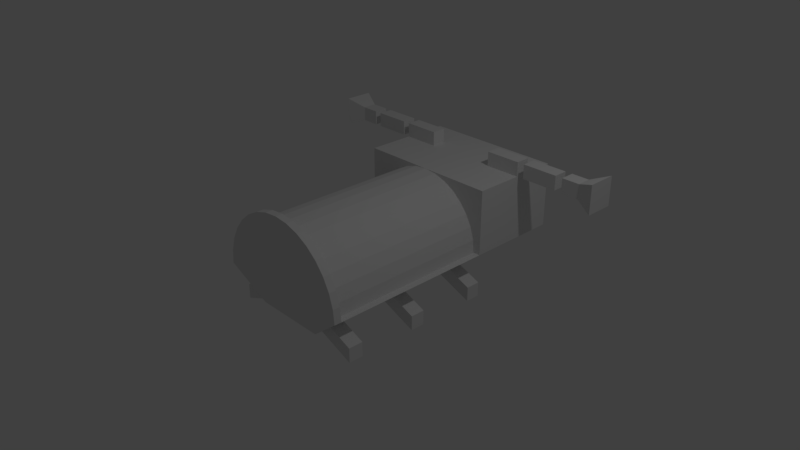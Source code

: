# Source: bug_b1.blend  (saved by Blender 2.78.0; exported with 4.5.12 LTS)
import bpy
from mathutils import Matrix  # noqa: F401  (used for matrix-valued properties, if any)

bpy.ops.wm.read_factory_settings(use_empty=True)
scene = bpy.context.scene
scene.name = 'Scene'

# ---- collections
col_collection_1 = bpy.data.collections.new('Collection 1'); scene.collection.children.link(col_collection_1)

# ---- materials (node trees are filled in below, after node groups)
mat_material = bpy.data.materials.new('Material')
mat_material.alpha_threshold = 0.0
mat_material.use_transparent_shadow = False
mat_material.roughness = 0.5
mat_material.line_color = (0.0, 0.0, 0.0, 1.0)

# ---- material node trees

# ---- world
world_world = bpy.data.worlds.new('World'); scene.world = world_world
world_world.color = (0.05088, 0.05088, 0.05088)
world_world.use_sun_shadow = False
world_world.sun_shadow_jitter_overblur = 0.0
world_world.cycles.sampling_method = 'MANUAL'

# ---- cameras
cam_camera = bpy.data.cameras.new('Camera')
cam_camera.clip_end = 100.0
cam_camera.lens = 35.0
cam_camera.sensor_width = 32.0
cam_camera.sensor_height = 18.0
cam_camera.ortho_scale = 7.314
cam_camera.dof.focus_distance = 0.0
cam_camera.dof.aperture_fstop = 128.0

# ---- lights
light_lamp = bpy.data.lights.new('Lamp', 'POINT')
light_lamp.transmission_factor = 0.0
light_lamp.cutoff_distance = 30.0
light_lamp.energy = 100.0
light_lamp.shadow_buffer_clip_start = 1.001
light_lamp.shadow_soft_size = 0.1
light_lamp.shadow_maximum_resolution = 0.006
light_lamp.use_absolute_resolution = True

# ---- meshes
me_cube = bpy.data.meshes.new('Cube')
me_cube.from_pydata([(0.5, 1.0, -0.4), (0.5, -1.3, -0.4), (-0.5, -1.3, -0.4), (-0.5, 1.0, -0.4), (1.0, 1.0, 0.0), (1.0, -1.4, 0.0), (-1.0, -1.4, 0.0), (-1.0, 1.0, 0.0), (0.0, 1.0, 1.629e-07), (0.0, -1.3, -1.629e-07), (0.0, 1.0, 0.9), (0.0, -1.3, 0.9), (0.1756, 1.0, 0.8827), (0.1756, -1.3, 0.8827), (0.3444, 1.0, 0.8315), (0.3444, -1.3, 0.8315), (0.5, 1.0, 0.7483), (0.5, -1.3, 0.7483), (0.6364, 1.0, 0.6364), (0.6364, -1.3, 0.6364), (0.7483, 1.0, 0.5), (0.7483, -1.3, 0.5), (0.8315, 1.0, 0.3444), (0.8315, -1.3, 0.3444), (0.8827, 1.0, 0.1756), (0.8827, -1.3, 0.1756), (0.9, 1.0, 2.309e-07), (0.9, -1.3, -9.497e-08), (-0.5, 1.0, -0.4), (-0.5, 1.9, -0.4), (0.5, 1.9, -0.4), (0.5, 1.0, -0.4), (1.0, 1.0, 0.9), (1.0, 2.3, 0.9), (-1.0, 2.3, 0.9), (-1.0, 1.0, 0.9), (-0.9, 1.0, 1.032e-06), (-0.9, -1.3, 7.061e-07), (-0.8827, 1.0, 0.1756), (-0.8827, -1.3, 0.1756), (-0.8315, 1.0, 0.3444), (-0.8315, -1.3, 0.3444), (-0.7483, 1.0, 0.5), (-0.7483, -1.3, 0.5), (-0.6364, 1.0, 0.6364), (-0.6364, -1.3, 0.6364), (-0.5, 1.0, 0.7483), (-0.5, -1.3, 0.7483), (-0.3444, 1.0, 0.8315), (-0.3444, -1.3, 0.8315), (-0.1756, 1.0, 0.8827), (-0.1756, -1.3, 0.8827), (1.0, 1.0, 0.0), (-1.0, 1.0, 0.0), (-1.0, 2.3, 0.0), (1.0, 2.3, 0.0), (0.0, -1.3, 1.629e-07), (0.0, -1.4, -1.629e-07), (0.0, -1.3, 1.0), (0.0, -1.4, 1.0), (0.1951, -1.3, 0.9808), (0.1951, -1.4, 0.9808), (0.3827, -1.3, 0.9239), (0.3827, -1.4, 0.9239), (0.5556, -1.3, 0.8315), (0.5556, -1.4, 0.8315), (0.7071, -1.3, 0.7071), (0.7071, -1.4, 0.7071), (0.8315, -1.3, 0.5556), (0.8315, -1.4, 0.5556), (0.9239, -1.3, 0.3827), (0.9239, -1.4, 0.3827), (0.9808, -1.3, 0.1951), (0.9808, -1.4, 0.1951), (1.0, -1.3, 2.384e-07), (1.0, -1.4, -8.742e-08), (1.0, -1.0, -0.4), (1.0, -1.0, -0.6), (1.0, -1.2, -0.4), (1.0, -1.2, -0.6), (0.5, -1.0, -0.2), (0.5, -1.0, -0.4), (0.5, -1.2, -0.2), (0.5, -1.2, -0.4), (-1.0, -1.3, 1.129e-06), (-1.0, -1.4, 8.027e-07), (-0.9808, -1.3, 0.1951), (-0.9808, -1.4, 0.1951), (-0.9239, -1.3, 0.3827), (-0.9239, -1.4, 0.3827), (-0.8315, -1.3, 0.5556), (-0.8315, -1.4, 0.5556), (-0.7071, -1.3, 0.7071), (-0.7071, -1.4, 0.7071), (-0.5556, -1.3, 0.8315), (-0.5556, -1.4, 0.8315), (-0.3827, -1.3, 0.9239), (-0.3827, -1.4, 0.9239), (-0.1951, -1.3, 0.9808), (-0.1951, -1.4, 0.9808), (1.0, 2.235e-08, -0.4), (1.0, 2.235e-08, -0.6), (1.0, -0.2, -0.4), (1.0, -0.2, -0.6), (0.5, 2.235e-08, -0.2), (0.5, 2.235e-08, -0.4), (0.5, -0.2, -0.2), (0.5, -0.2, -0.4), (1.0, 1.0, -0.4), (1.0, 1.0, -0.6), (1.0, 0.8, -0.4), (1.0, 0.8, -0.6), (0.5, 1.0, -0.2), (0.5, 1.0, -0.4), (0.5, 0.8, -0.2), (0.5, 0.8, -0.4), (-1.0, -1.0, -0.4), (-1.0, -1.0, -0.6), (-1.0, -1.2, -0.4), (-1.0, -1.2, -0.6), (-0.5, -1.0, -0.2), (-0.5, -1.0, -0.4), (-0.5, -1.2, -0.2), (-0.5, -1.2, -0.4), (-1.0, 2.235e-08, -0.4), (-1.0, 2.235e-08, -0.6), (-1.0, -0.2, -0.4), (-1.0, -0.2, -0.6), (-0.5, 2.235e-08, -0.2), (-0.5, 2.235e-08, -0.4), (-0.5, -0.2, -0.2), (-0.5, -0.2, -0.4), (-1.0, 1.0, -0.4), (-1.0, 1.0, -0.6), (-1.0, 0.8, -0.4), (-1.0, 0.8, -0.6), (-0.5, 1.0, -0.2), (-0.5, 1.0, -0.4), (-0.5, 0.8, -0.2), (-0.5, 0.8, -0.4), (0.5, 1.661, 0.9), (0.5, 1.661, 1.1), (0.5, 1.861, 0.9), (0.5, 1.861, 1.1), (1.0, 1.661, 0.9), (1.0, 1.661, 1.1), (1.0, 1.861, 0.9), (1.0, 1.861, 1.1), (1.1, 1.661, 0.9), (1.1, 1.661, 1.1), (1.1, 1.861, 0.9), (1.1, 1.861, 1.1), (1.6, 1.661, 0.9), (1.6, 1.661, 1.1), (1.6, 1.861, 0.9), (1.6, 1.861, 1.1), (1.7, 1.661, 0.9), (1.7, 1.661, 1.1), (1.7, 1.861, 0.9), (1.7, 1.861, 1.1), (2.2, 1.561, 0.8), (2.2, 1.561, 1.2), (2.2, 1.961, 0.8), (2.2, 1.961, 1.2), (1.95, 1.861, 0.9), (1.95, 1.861, 1.1), (1.95, 1.661, 0.9), (1.95, 1.661, 1.1), (-0.5, 1.661, 0.9), (-0.5, 1.661, 1.1), (-0.5, 1.861, 0.9), (-0.5, 1.861, 1.1), (-1.0, 1.661, 0.9), (-1.0, 1.661, 1.1), (-1.0, 1.861, 0.9), (-1.0, 1.861, 1.1), (-1.1, 1.661, 0.9), (-1.1, 1.661, 1.1), (-1.1, 1.861, 0.9), (-1.1, 1.861, 1.1), (-1.6, 1.661, 0.9), (-1.6, 1.661, 1.1), (-1.6, 1.861, 0.9), (-1.6, 1.861, 1.1), (-1.7, 1.661, 0.9), (-1.7, 1.661, 1.1), (-1.7, 1.861, 0.9), (-1.7, 1.861, 1.1), (-2.2, 1.561, 0.8), (-2.2, 1.561, 1.2), (-2.2, 1.961, 0.8), (-2.2, 1.961, 1.2), (-1.95, 1.861, 0.9), (-1.95, 1.861, 1.1), (-1.95, 1.661, 0.9), (-1.95, 1.661, 1.1)], [], [(0, 1, 2, 3), (4, 7, 6, 5), (0, 4, 5, 1), (1, 5, 6, 2), (2, 6, 7, 3), (4, 0, 3, 7), (8, 10, 12), (9, 13, 11), (10, 11, 13, 12), (8, 12, 14), (9, 15, 13), (12, 13, 15, 14), (8, 14, 16), (9, 17, 15), (14, 15, 17, 16), (8, 16, 18), (9, 19, 17), (16, 17, 19, 18), (8, 18, 20), (9, 21, 19), (18, 19, 21, 20), (8, 20, 22), (9, 23, 21), (20, 21, 23, 22), (8, 22, 24), (9, 25, 23), (22, 23, 25, 24), (8, 24, 26), (9, 27, 25), (24, 25, 27, 26), (54, 34, 33, 55), (53, 35, 34, 54), (52, 32, 35, 53), (55, 33, 32, 52), (33, 34, 35, 32), (8, 36, 38), (9, 39, 37), (36, 37, 39, 38), (8, 38, 40), (9, 41, 39), (38, 39, 41, 40), (8, 40, 42), (9, 43, 41), (40, 41, 43, 42), (8, 42, 44), (9, 45, 43), (42, 43, 45, 44), (8, 44, 46), (9, 47, 45), (44, 45, 47, 46), (8, 46, 48), (9, 49, 47), (46, 47, 49, 48), (8, 48, 50), (9, 51, 49), (48, 49, 51, 50), (8, 50, 10), (9, 11, 51), (50, 51, 11, 10), (31, 28, 29, 30), (30, 55, 52, 31), (31, 52, 53, 28), (28, 53, 54, 29), (29, 54, 55, 30), (56, 58, 60), (57, 61, 59), (58, 59, 61, 60), (56, 60, 62), (57, 63, 61), (60, 61, 63, 62), (56, 62, 64), (57, 65, 63), (62, 63, 65, 64), (56, 64, 66), (57, 67, 65), (64, 65, 67, 66), (56, 66, 68), (57, 69, 67), (66, 67, 69, 68), (56, 68, 70), (57, 71, 69), (68, 69, 71, 70), (56, 70, 72), (57, 73, 71), (70, 71, 73, 72), (56, 72, 74), (57, 75, 73), (72, 73, 75, 74), (76, 80, 82, 78), (79, 78, 82, 83), (81, 77, 79, 83), (77, 76, 78, 79), (83, 82, 80, 81), (81, 80, 76, 77), (56, 84, 86), (57, 87, 85), (84, 85, 87, 86), (56, 86, 88), (57, 89, 87), (86, 87, 89, 88), (56, 88, 90), (57, 91, 89), (88, 89, 91, 90), (56, 90, 92), (57, 93, 91), (90, 91, 93, 92), (56, 92, 94), (57, 95, 93), (92, 93, 95, 94), (56, 94, 96), (57, 97, 95), (94, 95, 97, 96), (56, 96, 98), (57, 99, 97), (96, 97, 99, 98), (56, 98, 58), (57, 59, 99), (98, 99, 59, 58), (100, 104, 106, 102), (103, 102, 106, 107), (105, 101, 103, 107), (101, 100, 102, 103), (107, 106, 104, 105), (105, 104, 100, 101), (108, 112, 114, 110), (111, 110, 114, 115), (113, 109, 111, 115), (109, 108, 110, 111), (115, 114, 112, 113), (113, 112, 108, 109), (116, 118, 122, 120), (119, 123, 122, 118), (121, 123, 119, 117), (117, 119, 118, 116), (123, 121, 120, 122), (121, 117, 116, 120), (124, 126, 130, 128), (127, 131, 130, 126), (129, 131, 127, 125), (125, 127, 126, 124), (131, 129, 128, 130), (129, 125, 124, 128), (132, 134, 138, 136), (135, 139, 138, 134), (137, 139, 135, 133), (133, 135, 134, 132), (139, 137, 136, 138), (137, 133, 132, 136), (140, 141, 143, 142), (142, 143, 147, 146), (146, 147, 145, 144), (144, 145, 141, 140), (142, 146, 144, 140), (147, 143, 141, 145), (148, 149, 151, 150), (150, 151, 155, 154), (154, 155, 153, 152), (152, 153, 149, 148), (150, 154, 152, 148), (155, 151, 149, 153), (156, 157, 159, 158), (164, 165, 163, 162), (162, 163, 161, 160), (166, 167, 157, 156), (164, 162, 160, 166), (165, 159, 157, 167), (163, 165, 167, 161), (158, 164, 166, 156), (160, 161, 167, 166), (158, 159, 165, 164), (168, 170, 171, 169), (170, 174, 175, 171), (174, 172, 173, 175), (172, 168, 169, 173), (170, 168, 172, 174), (175, 173, 169, 171), (176, 178, 179, 177), (178, 182, 183, 179), (182, 180, 181, 183), (180, 176, 177, 181), (178, 176, 180, 182), (183, 181, 177, 179), (184, 186, 187, 185), (192, 190, 191, 193), (190, 188, 189, 191), (194, 184, 185, 195), (192, 194, 188, 190), (193, 195, 185, 187), (191, 189, 195, 193), (186, 184, 194, 192), (188, 194, 195, 189), (186, 192, 193, 187)])
me_cube.materials.append(mat_material)
me_cube.use_remesh_preserve_volume = False
me_cube.use_remesh_preserve_attributes = False
me_cube.use_mirror_vertex_groups = False
me_cube.update()
arm_armature = bpy.data.armatures.new('Armature')  # bones are not reproduced

# ---- objects
ob_armature = bpy.data.objects.new('Armature', arm_armature)
ob_cube = bpy.data.objects.new('Cube', me_cube)
ob_lamp = bpy.data.objects.new('Lamp', light_lamp)
ob_camera = bpy.data.objects.new('Camera', cam_camera)

# ---- transforms, parenting, visibility, modifiers, constraints
ob_armature.location = (0.0, -0.8389, -0.7101)
ob_armature.lineart.crease_threshold = 0.0
ob_cube.location = (0.0, 0.0, 0.0)
ob_cube.lock_rotations_4d = False
ob_cube.empty_display_type = 'ARROWS'
ob_cube.lineart.crease_threshold = 0.0
ob_lamp.location = (4.076, 1.005, 5.904)
ob_lamp.rotation_euler = (0.6503, 0.05522, 1.866)
ob_lamp.lock_rotations_4d = False
ob_lamp.empty_display_type = 'ARROWS'
ob_lamp.color = (0.0, 0.0, 0.0, 0.0)
ob_lamp.lineart.crease_threshold = 0.0
ob_camera.location = (7.481, -6.508, 5.344)
ob_camera.rotation_euler = (1.109, 0.0, 0.8149)
ob_camera.lock_rotations_4d = False
ob_camera.empty_display_type = 'ARROWS'
ob_camera.color = (0.0, 0.0, 0.0, 0.0)
ob_camera.display_type = 'WIRE'
ob_camera.lineart.crease_threshold = 0.0

# ---- collection membership
col_collection_1.objects.link(ob_armature)
col_collection_1.objects.link(ob_cube)
col_collection_1.objects.link(ob_lamp)
col_collection_1.objects.link(ob_camera)

# ---- scene / render settings (as saved in the file)
scene.camera = ob_camera
scene.frame_start = 1; scene.frame_end = 250; scene.frame_set(1)
scene.render.engine = 'BLENDER_EEVEE_NEXT'
scene.render.resolution_percentage = 50
scene.render.dither_intensity = 0.0
scene.cycles.use_denoising = False
scene.cycles.samples = 128
scene.cycles.sampling_pattern = 'TABULATED_SOBOL'
scene.cycles.light_sampling_threshold = 0.0
scene.cycles.use_adaptive_sampling = False
scene.cycles.use_light_tree = False
scene.cycles.blur_glossy = 0.0
scene.cycles.sample_clamp_indirect = 0.0
scene.view_settings.view_transform = 'Standard'
bpy.context.view_layer.update()

